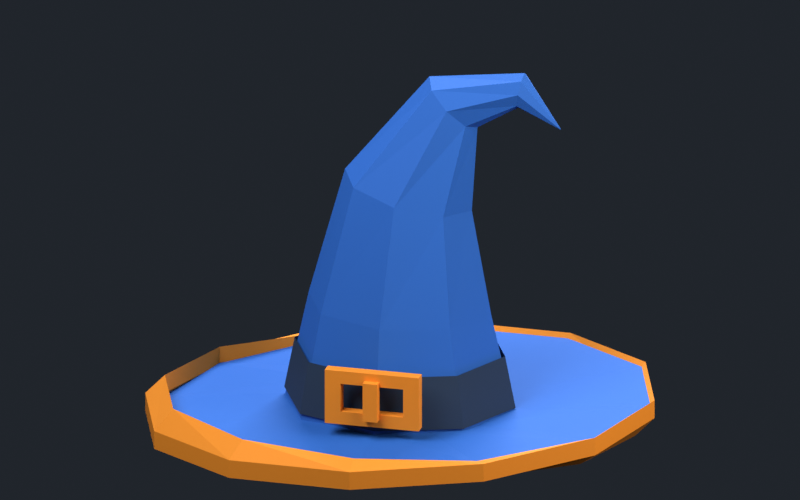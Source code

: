 # Source: fonte.blend  (saved by Blender 3.6.14; exported with 4.5.12 LTS)
import bpy
from mathutils import Matrix  # noqa: F401  (used for matrix-valued properties, if any)

bpy.ops.wm.read_factory_settings(use_empty=True)
scene = bpy.context.scene
scene.name = 'Scene'

# ---- collections
col_collection = bpy.data.collections.new('Collection'); scene.collection.children.link(col_collection)

# ---- materials (node trees are filled in below, after node groups)
mat_principal = bpy.data.materials.new('principal')
mat_principal.use_transparent_shadow = False
mat_principal.diffuse_color = (0.02122, 0.1144, 0.4508, 1.0)
mat_secundaria = bpy.data.materials.new('secundaria')
mat_secundaria.use_transparent_shadow = False
mat_secundaria.diffuse_color = (0.8469, 0.2623, 0.02029, 1.0)
mat_estrutura = bpy.data.materials.new('estrutura')
mat_estrutura.use_transparent_shadow = False
mat_estrutura.diffuse_color = (0.01938, 0.03689, 0.07036, 1.0)

# ---- material node trees
mat_principal.use_nodes = True; mat_principal.node_tree.nodes.clear()
_N = mat_principal.node_tree.nodes; _L = mat_principal.node_tree.links
n0 = _N.new('ShaderNodeBsdfPrincipled'); n0.name = 'BSDF - Pré-fundamentado'; n0.location = (10, 300)
n0.distribution = 'GGX'
n0.subsurface_method = 'RANDOM_WALK_SKIN'
n0.inputs[0].default_value = (0.02122, 0.1144, 0.4508, 1.0)
n0.inputs[2].default_value = 0.72
n0.inputs[3].default_value = 1.45
n0.inputs[13].default_value = 0.28
n0.inputs[27].default_value = (0.0, 0.0, 0.0, 1.0)
n0.inputs[28].default_value = 1.0
n1 = _N.new('ShaderNodeOutputMaterial'); n1.name = 'Saída de material'; n1.location = (300, 300)
_L.new(n0.outputs[0], n1.inputs[0])
n1.is_active_output = True
mat_secundaria.use_nodes = True; mat_secundaria.node_tree.nodes.clear()
_N = mat_secundaria.node_tree.nodes; _L = mat_secundaria.node_tree.links
n0 = _N.new('ShaderNodeBsdfPrincipled'); n0.name = 'BSDF - Pré-fundamentado'; n0.location = (10, 300)
n0.distribution = 'GGX'
n0.subsurface_method = 'RANDOM_WALK_SKIN'
n0.inputs[0].default_value = (0.8469, 0.2623, 0.02029, 1.0)
n0.inputs[2].default_value = 0.72
n0.inputs[3].default_value = 1.45
n0.inputs[13].default_value = 0.28
n0.inputs[27].default_value = (0.0, 0.0, 0.0, 1.0)
n0.inputs[28].default_value = 1.0
n1 = _N.new('ShaderNodeOutputMaterial'); n1.name = 'Saída de material'; n1.location = (300, 300)
_L.new(n0.outputs[0], n1.inputs[0])
n1.is_active_output = True
mat_estrutura.use_nodes = True; mat_estrutura.node_tree.nodes.clear()
_N = mat_estrutura.node_tree.nodes; _L = mat_estrutura.node_tree.links
n0 = _N.new('ShaderNodeBsdfPrincipled'); n0.name = 'BSDF - Pré-fundamentado'; n0.location = (10, 300)
n0.distribution = 'GGX'
n0.subsurface_method = 'RANDOM_WALK_SKIN'
n0.inputs[0].default_value = (0.01938, 0.03689, 0.07036, 1.0)
n0.inputs[2].default_value = 0.72
n0.inputs[3].default_value = 1.45
n0.inputs[13].default_value = 0.28
n0.inputs[27].default_value = (0.0, 0.0, 0.0, 1.0)
n0.inputs[28].default_value = 1.0
n1 = _N.new('ShaderNodeOutputMaterial'); n1.name = 'Saída de material'; n1.location = (300, 300)
_L.new(n0.outputs[0], n1.inputs[0])
n1.is_active_output = True

# ---- world
world_world = bpy.data.worlds.new('World'); scene.world = world_world
world_world.use_nodes = True; world_world.node_tree.nodes.clear()
_N = world_world.node_tree.nodes; _L = world_world.node_tree.links
n0 = _N.new('ShaderNodeOutputWorld'); n0.name = 'World Output'; n0.location = (300, 300)
n1 = _N.new('ShaderNodeBackground'); n1.name = 'Background'; n1.location = (10, 300)
n1.inputs[0].default_value = (0.0185, 0.02315, 0.03071, 1.0)
n1.inputs[1].default_value = 0.8
_L.new(n1.outputs[0], n0.inputs[0])
n0.is_active_output = True
world_world.color = (0.05088, 0.05088, 0.05088)
world_world.use_sun_shadow = False
world_world.sun_shadow_jitter_overblur = 0.0

# ---- cameras
cam_c_mera_003 = bpy.data.cameras.new('Câmera.003')
cam_c_mera_003.type = 'ORTHO'
cam_c_mera_003.ortho_scale = 2.963

# ---- lights
light_rea_009 = bpy.data.lights.new('Área.009', 'AREA')
light_rea_009.color = (0.92, 0.96, 1.0)
light_rea_009.transmission_factor = 0.0
light_rea_009.energy = 315.2
light_rea_009.shadow_maximum_resolution = 0.006
light_rea_009.use_absolute_resolution = True
light_rea_009.size = 3.25
light_rea_009.size_y = 1.0
light_rea_010 = bpy.data.lights.new('Área.010', 'AREA')
light_rea_010.color = (1.0, 0.96, 0.9)
light_rea_010.transmission_factor = 0.0
light_rea_010.energy = 165.9
light_rea_010.shadow_maximum_resolution = 0.006
light_rea_010.use_absolute_resolution = True
light_rea_010.size = 2.6
light_rea_010.size_y = 1.0
light_rea_011 = bpy.data.lights.new('Área.011', 'AREA')
light_rea_011.color = (0.85, 0.92, 1.0)
light_rea_011.transmission_factor = 0.0
light_rea_011.energy = 282.1
light_rea_011.shadow_maximum_resolution = 0.006
light_rea_011.use_absolute_resolution = True
light_rea_011.size = 2.6
light_rea_011.size_y = 1.0

# ---- meshes
me_aba_em_planos = bpy.data.meshes.new('Aba em planos')
me_aba_em_planos.from_pydata([(0.37, 0.0, 0.1), (0.3204, 0.165, 0.1), (0.185, 0.2858, 0.1), (2.266e-17, 0.33, 0.1), (-0.185, 0.2858, 0.1), (-0.3204, 0.165, 0.1), (-0.37, 4.041e-17, 0.1), (-0.3204, -0.165, 0.1), (-0.185, -0.2858, 0.1), (-6.797e-17, -0.33, 0.1), (0.185, -0.2858, 0.1), (0.3204, -0.165, 0.1), (0.96, 0.0, 0.178), (0.8314, 0.36, 0.1838), (0.48, 0.6235, 0.1671), (5.878e-17, 0.72, 0.1325), (-0.48, 0.6235, 0.08915), (-0.8314, 0.36, 0.0487), (-0.96, 8.817e-17, 0.022), (-0.8314, -0.36, 0.0162), (-0.48, -0.6235, 0.03285), (-1.763e-16, -0.72, 0.0675), (0.48, -0.6235, 0.1109), (0.8314, -0.36, 0.1513), (0.37, 0.0, 0.155), (0.3204, 0.165, 0.155), (0.185, 0.2858, 0.155), (2.266e-17, 0.33, 0.155), (-0.185, 0.2858, 0.155), (-0.3204, 0.165, 0.155), (-0.37, 4.041e-17, 0.155), (-0.3204, -0.165, 0.155), (-0.185, -0.2858, 0.155), (-6.797e-17, -0.33, 0.155), (0.185, -0.2858, 0.155), (0.3204, -0.165, 0.155), (0.96, 0.0, 0.233), (0.8314, 0.36, 0.2388), (0.48, 0.6235, 0.2221), (5.878e-17, 0.72, 0.1875), (-0.48, 0.6235, 0.1441), (-0.8314, 0.36, 0.1037), (-0.96, 8.817e-17, 0.077), (-0.8314, -0.36, 0.0712), (-0.48, -0.6235, 0.08785), (-1.763e-16, -0.72, 0.1225), (0.48, -0.6235, 0.1659), (0.8314, -0.36, 0.2063)], [], [(0, 1, 13, 12), (24, 36, 37, 25), (0, 24, 25, 1), (12, 13, 37, 36), (1, 2, 14, 13), (25, 37, 38, 26), (1, 25, 26, 2), (13, 14, 38, 37), (2, 3, 15, 14), (26, 38, 39, 27), (2, 26, 27, 3), (14, 15, 39, 38), (3, 4, 16, 15), (27, 39, 40, 28), (3, 27, 28, 4), (15, 16, 40, 39), (4, 5, 17, 16), (28, 40, 41, 29), (4, 28, 29, 5), (16, 17, 41, 40), (5, 6, 18, 17), (29, 41, 42, 30), (5, 29, 30, 6), (17, 18, 42, 41), (6, 7, 19, 18), (30, 42, 43, 31), (6, 30, 31, 7), (18, 19, 43, 42), (7, 8, 20, 19), (31, 43, 44, 32), (7, 31, 32, 8), (19, 20, 44, 43), (8, 9, 21, 20), (32, 44, 45, 33), (8, 32, 33, 9), (20, 21, 45, 44), (9, 10, 22, 21), (33, 45, 46, 34), (9, 33, 34, 10), (21, 22, 46, 45), (10, 11, 23, 22), (34, 46, 47, 35), (10, 34, 35, 11), (22, 23, 47, 46), (11, 0, 12, 23), (35, 47, 36, 24), (11, 35, 24, 0), (23, 12, 36, 47)])
_uv = me_aba_em_planos.uv_layers.new(name='UVMap')
_uv.uv.foreach_set('vector', [0.37, 0.1, 0.3204, 0.1, 0.8314, 0.1838, 0.96, 0.178, 0.37, 0.155, 0.96, 0.233, 0.8314, 0.2388, 0.3204, 0.155, 0.37, 0.1, 0.37, 0.155, 0.3204, 0.155, 0.3204, 0.1, 0.96, 0.178, 0.8314, 0.1838, 0.8314, 0.2388, 0.96, 0.233, 0.3204, 0.1, 0.185, 0.1, 0.48, 0.1671, 0.8314, 0.1838, 0.3204, 0.155, 0.8314, 0.2388, 0.48, 0.2221, 0.185, 0.155, 0.3204, 0.1, 0.3204, 0.155, 0.185, 0.155, 0.185, 0.1, 0.8314, 0.1838, 0.48, 0.1671, 0.48, 0.2221, 0.8314, 0.2388, 0.185, 0.1, 2.266e-17, 0.1, 5.878e-17, 0.1325, 0.48, 0.1671, 0.185, 0.155, 0.48, 0.2221, 5.878e-17, 0.1875, 2.266e-17, 0.155, 0.185, 0.1, 0.185, 0.155, 2.266e-17, 0.155, 2.266e-17, 0.1, 0.48, 0.1671, 5.878e-17, 0.1325, 5.878e-17, 0.1875, 0.48, 0.2221, 2.266e-17, 0.1, -0.185, 0.1, -0.48, 0.08915, 5.878e-17, 0.1325, 2.266e-17, 0.155, 5.878e-17, 0.1875, -0.48, 0.1441, -0.185, 0.155, 2.266e-17, 0.1, 2.266e-17, 0.155, -0.185, 0.155, -0.185, 0.1, 5.878e-17, 0.1325, -0.48, 0.08915, -0.48, 0.1441, 5.878e-17, 0.1875, -0.185, 0.1, -0.3204, 0.1, -0.8314, 0.0487, -0.48, 0.08915, -0.185, 0.155, -0.48, 0.1441, -0.8314, 0.1037, -0.3204, 0.155, -0.185, 0.1, -0.185, 0.155, -0.3204, 0.155, -0.3204, 0.1, -0.48, 0.08915, -0.8314, 0.0487, -0.8314, 0.1037, -0.48, 0.1441, -0.3204, 0.1, -0.37, 0.1, -0.96, 0.022, -0.8314, 0.0487, -0.3204, 0.155, -0.8314, 0.1037, -0.96, 0.077, -0.37, 0.155, -0.3204, 0.1, -0.3204, 0.155, -0.37, 0.155, -0.37, 0.1, -0.8314, 0.0487, -0.96, 0.022, -0.96, 0.077, -0.8314, 0.1037, -0.37, 0.1, -0.3204, 0.1, -0.8314, 0.0162, -0.96, 0.022, -0.37, 0.155, -0.96, 0.077, -0.8314, 0.0712, -0.3204, 0.155, -0.37, 0.1, -0.37, 0.155, -0.3204, 0.155, -0.3204, 0.1, -0.96, 0.022, -0.8314, 0.0162, -0.8314, 0.0712, -0.96, 0.077, -0.3204, 0.1, -0.185, 0.1, -0.48, 0.03285, -0.8314, 0.0162, -0.3204, 0.155, -0.8314, 0.0712, -0.48, 0.08785, -0.185, 0.155, -0.3204, 0.1, -0.3204, 0.155, -0.185, 0.155, -0.185, 0.1, -0.8314, 0.0162, -0.48, 0.03285, -0.48, 0.08785, -0.8314, 0.0712, -0.185, 0.1, -6.797e-17, 0.1, -1.763e-16, 0.0675, -0.48, 0.03285, -0.185, 0.155, -0.48, 0.08785, -1.763e-16, 0.1225, -6.797e-17, 0.155, -0.185, 0.1, -0.185, 0.155, -6.797e-17, 0.155, -6.797e-17, 0.1, -0.48, 0.03285, -1.763e-16, 0.0675, -1.763e-16, 0.1225, -0.48, 0.08785, -6.797e-17, 0.1, 0.185, 0.1, 0.48, 0.1109, -1.763e-16, 0.0675, -6.797e-17, 0.155, -1.763e-16, 0.1225, 0.48, 0.1659, 0.185, 0.155, -6.797e-17, 0.1, -6.797e-17, 0.155, 0.185, 0.155, 0.185, 0.1, -1.763e-16, 0.0675, 0.48, 0.1109, 0.48, 0.1659, -1.763e-16, 0.1225, 0.185, 0.1, 0.3204, 0.1, 0.8314, 0.1513, 0.48, 0.1109, 0.185, 0.155, 0.48, 0.1659, 0.8314, 0.2063, 0.3204, 0.155, 0.185, 0.1, 0.185, 0.155, 0.3204, 0.155, 0.3204, 0.1, 0.48, 0.1109, 0.8314, 0.1513, 0.8314, 0.2063, 0.48, 0.1659, 0.3204, 0.1, 0.37, 0.1, 0.96, 0.178, 0.8314, 0.1513, 0.3204, 0.155, 0.8314, 0.2063, 0.96, 0.233, 0.37, 0.155, 0.3204, 0.1, 0.3204, 0.155, 0.37, 0.155, 0.37, 0.1, 0.8314, 0.1513, 0.96, 0.178, 0.96, 0.233, 0.8314, 0.2063])
me_aba_em_planos.materials.append(mat_principal)
me_aba_em_planos.update()
me_borda_da_aba = bpy.data.meshes.new('Borda da aba')
me_borda_da_aba.from_pydata([(0.9, 0.0, 0.102), (0.7794, 0.3375, 0.102), (0.45, 0.5846, 0.102), (5.511e-17, 0.675, 0.102), (-0.45, 0.5846, 0.102), (-0.7794, 0.3375, 0.102), (-0.9, 8.266e-17, 0.102), (-0.7794, -0.3375, 0.102), (-0.45, -0.5846, 0.102), (-1.653e-16, -0.675, 0.102), (0.45, -0.5846, 0.102), (0.7794, -0.3375, 0.102), (0.975, 0.0, 0.18), (0.8444, 0.3675, 0.1858), (0.4875, 0.6365, 0.1691), (5.97e-17, 0.735, 0.1345), (-0.4875, 0.6365, 0.09115), (-0.8444, 0.3675, 0.0507), (-0.975, 9.001e-17, 0.024), (-0.8444, -0.3675, 0.0182), (-0.4875, -0.6365, 0.03485), (-1.791e-16, -0.735, 0.0695), (0.4875, -0.6365, 0.1129), (0.8444, -0.3675, 0.1533), (0.9, 0.0, 0.172), (0.7794, 0.3375, 0.172), (0.45, 0.5846, 0.172), (5.511e-17, 0.675, 0.172), (-0.45, 0.5846, 0.172), (-0.7794, 0.3375, 0.172), (-0.9, 8.266e-17, 0.172), (-0.7794, -0.3375, 0.172), (-0.45, -0.5846, 0.172), (-1.653e-16, -0.675, 0.172), (0.45, -0.5846, 0.172), (0.7794, -0.3375, 0.172), (0.975, 0.0, 0.25), (0.8444, 0.3675, 0.2558), (0.4875, 0.6365, 0.2391), (5.97e-17, 0.735, 0.2045), (-0.4875, 0.6365, 0.1611), (-0.8444, 0.3675, 0.1207), (-0.975, 9.001e-17, 0.094), (-0.8444, -0.3675, 0.0882), (-0.4875, -0.6365, 0.1049), (-1.791e-16, -0.735, 0.1395), (0.4875, -0.6365, 0.1829), (0.8444, -0.3675, 0.2233)], [], [(0, 1, 13, 12), (24, 36, 37, 25), (0, 24, 25, 1), (12, 13, 37, 36), (1, 2, 14, 13), (25, 37, 38, 26), (1, 25, 26, 2), (13, 14, 38, 37), (2, 3, 15, 14), (26, 38, 39, 27), (2, 26, 27, 3), (14, 15, 39, 38), (3, 4, 16, 15), (27, 39, 40, 28), (3, 27, 28, 4), (15, 16, 40, 39), (4, 5, 17, 16), (28, 40, 41, 29), (4, 28, 29, 5), (16, 17, 41, 40), (5, 6, 18, 17), (29, 41, 42, 30), (5, 29, 30, 6), (17, 18, 42, 41), (6, 7, 19, 18), (30, 42, 43, 31), (6, 30, 31, 7), (18, 19, 43, 42), (7, 8, 20, 19), (31, 43, 44, 32), (7, 31, 32, 8), (19, 20, 44, 43), (8, 9, 21, 20), (32, 44, 45, 33), (8, 32, 33, 9), (20, 21, 45, 44), (9, 10, 22, 21), (33, 45, 46, 34), (9, 33, 34, 10), (21, 22, 46, 45), (10, 11, 23, 22), (34, 46, 47, 35), (10, 34, 35, 11), (22, 23, 47, 46), (11, 0, 12, 23), (35, 47, 36, 24), (11, 35, 24, 0), (23, 12, 36, 47)])
_uv = me_borda_da_aba.uv_layers.new(name='UVMap')
_uv.uv.foreach_set('vector', [0.9, 0.102, 0.7794, 0.102, 0.8444, 0.1858, 0.975, 0.18, 0.9, 0.172, 0.975, 0.25, 0.8444, 0.2558, 0.7794, 0.172, 0.9, 0.102, 0.9, 0.172, 0.7794, 0.172, 0.7794, 0.102, 0.975, 0.18, 0.8444, 0.1858, 0.8444, 0.2558, 0.975, 0.25, 0.7794, 0.102, 0.45, 0.102, 0.4875, 0.1691, 0.8444, 0.1858, 0.7794, 0.172, 0.8444, 0.2558, 0.4875, 0.2391, 0.45, 0.172, 0.7794, 0.102, 0.7794, 0.172, 0.45, 0.172, 0.45, 0.102, 0.8444, 0.1858, 0.4875, 0.1691, 0.4875, 0.2391, 0.8444, 0.2558, 0.45, 0.102, 5.511e-17, 0.102, 5.97e-17, 0.1345, 0.4875, 0.1691, 0.45, 0.172, 0.4875, 0.2391, 5.97e-17, 0.2045, 5.511e-17, 0.172, 0.45, 0.102, 0.45, 0.172, 5.511e-17, 0.172, 5.511e-17, 0.102, 0.4875, 0.1691, 5.97e-17, 0.1345, 5.97e-17, 0.2045, 0.4875, 0.2391, 5.511e-17, 0.102, -0.45, 0.102, -0.4875, 0.09115, 5.97e-17, 0.1345, 5.511e-17, 0.172, 5.97e-17, 0.2045, -0.4875, 0.1611, -0.45, 0.172, 5.511e-17, 0.102, 5.511e-17, 0.172, -0.45, 0.172, -0.45, 0.102, 5.97e-17, 0.1345, -0.4875, 0.09115, -0.4875, 0.1611, 5.97e-17, 0.2045, -0.45, 0.102, -0.7794, 0.102, -0.8444, 0.0507, -0.4875, 0.09115, -0.45, 0.172, -0.4875, 0.1611, -0.8444, 0.1207, -0.7794, 0.172, -0.45, 0.102, -0.45, 0.172, -0.7794, 0.172, -0.7794, 0.102, -0.4875, 0.09115, -0.8444, 0.0507, -0.8444, 0.1207, -0.4875, 0.1611, -0.7794, 0.102, -0.9, 0.102, -0.975, 0.024, -0.8444, 0.0507, -0.7794, 0.172, -0.8444, 0.1207, -0.975, 0.094, -0.9, 0.172, -0.7794, 0.102, -0.7794, 0.172, -0.9, 0.172, -0.9, 0.102, -0.8444, 0.0507, -0.975, 0.024, -0.975, 0.094, -0.8444, 0.1207, -0.9, 0.102, -0.7794, 0.102, -0.8444, 0.0182, -0.975, 0.024, -0.9, 0.172, -0.975, 0.094, -0.8444, 0.0882, -0.7794, 0.172, -0.9, 0.102, -0.9, 0.172, -0.7794, 0.172, -0.7794, 0.102, -0.975, 0.024, -0.8444, 0.0182, -0.8444, 0.0882, -0.975, 0.094, -0.7794, 0.102, -0.45, 0.102, -0.4875, 0.03485, -0.8444, 0.0182, -0.7794, 0.172, -0.8444, 0.0882, -0.4875, 0.1049, -0.45, 0.172, -0.7794, 0.102, -0.7794, 0.172, -0.45, 0.172, -0.45, 0.102, -0.8444, 0.0182, -0.4875, 0.03485, -0.4875, 0.1049, -0.8444, 0.0882, -0.45, 0.102, -1.653e-16, 0.102, -1.791e-16, 0.0695, -0.4875, 0.03485, -0.45, 0.172, -0.4875, 0.1049, -1.791e-16, 0.1395, -1.653e-16, 0.172, -0.45, 0.102, -0.45, 0.172, -1.653e-16, 0.172, -1.653e-16, 0.102, -0.4875, 0.03485, -1.791e-16, 0.0695, -1.791e-16, 0.1395, -0.4875, 0.1049, -1.653e-16, 0.102, 0.45, 0.102, 0.4875, 0.1129, -1.791e-16, 0.0695, -1.653e-16, 0.172, -1.791e-16, 0.1395, 0.4875, 0.1829, 0.45, 0.172, -1.653e-16, 0.102, -1.653e-16, 0.172, 0.45, 0.172, 0.45, 0.102, -1.791e-16, 0.0695, 0.4875, 0.1129, 0.4875, 0.1829, -1.791e-16, 0.1395, 0.45, 0.102, 0.7794, 0.102, 0.8444, 0.1533, 0.4875, 0.1129, 0.45, 0.172, 0.4875, 0.1829, 0.8444, 0.2233, 0.7794, 0.172, 0.45, 0.102, 0.45, 0.172, 0.7794, 0.172, 0.7794, 0.102, 0.4875, 0.1129, 0.8444, 0.1533, 0.8444, 0.2233, 0.4875, 0.1829, 0.7794, 0.102, 0.9, 0.102, 0.975, 0.18, 0.8444, 0.1533, 0.7794, 0.172, 0.8444, 0.2233, 0.975, 0.25, 0.9, 0.172, 0.7794, 0.102, 0.7794, 0.172, 0.9, 0.172, 0.9, 0.102, 0.8444, 0.1533, 0.975, 0.18, 0.975, 0.25, 0.8444, 0.2233])
me_borda_da_aba.materials.append(mat_secundaria)
me_borda_da_aba.update()
me_copa_dobrada = bpy.data.meshes.new('Copa dobrada')
me_copa_dobrada.from_pydata([(-0.44, 0.0, 0.14), (-0.3111, -0.2616, 0.14), (-2.694e-17, -0.37, 0.14), (0.3111, -0.2616, 0.14), (0.44, -4.531e-17, 0.14), (0.3111, 0.2616, 0.14), (8.083e-17, 0.37, 0.14), (-0.3111, 0.2616, 0.14), (-0.3498, 0.0, 0.5523), (-0.2472, -0.2121, 0.5512), (0.0001244, -0.3, 0.5435), (0.2474, -0.2121, 0.5338), (0.3498, -3.674e-17, 0.5277), (0.2472, 0.2121, 0.5288), (-0.0001244, 0.3, 0.5365), (-0.2474, 0.2121, 0.5462), (-0.2127, 0.01, 1.05), (-0.1407, -0.142, 1.036), (0.03124, -0.2049, 0.995), (0.2025, -0.142, 0.9512), (0.2727, 0.01, 0.9301), (0.2007, 0.162, 0.9441), (0.02876, 0.2249, 0.985), (-0.1425, 0.162, 1.029), (0.1081, 0.02, 1.442), (0.1359, -0.05777, 1.416), (0.2013, -0.08999, 1.351), (0.2659, -0.05777, 1.286), (0.2919, 0.02, 1.258), (0.2641, 0.09777, 1.284), (0.1987, 0.13, 1.349), (0.1341, 0.09777, 1.414), (0.4718, 0.02, 1.489), (0.4683, -0.01889, 1.469), (0.46, -0.035, 1.42), (0.4517, -0.01889, 1.371), (0.4482, 0.02, 1.351), (0.4517, 0.05889, 1.371), (0.46, 0.075, 1.42), (0.4683, 0.05889, 1.469), (0.6107, 0.02, 1.281), (0.6105, 0.01929, 1.281), (0.61, 0.019, 1.28), (0.6095, 0.01929, 1.279), (0.6093, 0.02, 1.279), (0.6095, 0.02071, 1.279), (0.61, 0.021, 1.28), (0.6105, 0.02071, 1.281)], [], [(0, 1, 9, 8), (1, 2, 10, 9), (2, 3, 11, 10), (3, 4, 12, 11), (4, 5, 13, 12), (5, 6, 14, 13), (6, 7, 15, 14), (7, 0, 8, 15), (8, 9, 17, 16), (9, 10, 18, 17), (10, 11, 19, 18), (11, 12, 20, 19), (12, 13, 21, 20), (13, 14, 22, 21), (14, 15, 23, 22), (15, 8, 16, 23), (16, 17, 25, 24), (17, 18, 26, 25), (18, 19, 27, 26), (19, 20, 28, 27), (20, 21, 29, 28), (21, 22, 30, 29), (22, 23, 31, 30), (23, 16, 24, 31), (24, 25, 33, 32), (25, 26, 34, 33), (26, 27, 35, 34), (27, 28, 36, 35), (28, 29, 37, 36), (29, 30, 38, 37), (30, 31, 39, 38), (31, 24, 32, 39), (32, 33, 41, 40), (33, 34, 42, 41), (34, 35, 43, 42), (35, 36, 44, 43), (36, 37, 45, 44), (37, 38, 46, 45), (38, 39, 47, 46), (39, 32, 40, 47)])
_uv = me_copa_dobrada.uv_layers.new(name='UVMap')
_uv.uv.foreach_set('vector', [-0.44, 0.14, -0.3111, 0.14, -0.2472, 0.5512, -0.3498, 0.5523, -0.3111, 0.14, -2.694e-17, 0.14, 0.0001244, 0.5435, -0.2472, 0.5512, -2.694e-17, 0.14, 0.3111, 0.14, 0.2474, 0.5338, 0.0001244, 0.5435, 0.3111, 0.14, 0.44, 0.14, 0.3498, 0.5277, 0.2474, 0.5338, 0.44, 0.14, 0.3111, 0.14, 0.2472, 0.5288, 0.3498, 0.5277, 0.3111, 0.14, 8.083e-17, 0.14, -0.0001244, 0.5365, 0.2472, 0.5288, 8.083e-17, 0.14, -0.3111, 0.14, -0.2474, 0.5462, -0.0001244, 0.5365, -0.3111, 0.14, -0.44, 0.14, -0.3498, 0.5523, -0.2474, 0.5462, -0.3498, 0.5523, -0.2472, 0.5512, -0.1407, 1.036, -0.2127, 1.05, -0.2472, 0.5512, 0.0001244, 0.5435, 0.03124, 0.995, -0.1407, 1.036, 0.0001244, 0.5435, 0.2474, 0.5338, 0.2025, 0.9512, 0.03124, 0.995, 0.2474, 0.5338, 0.3498, 0.5277, 0.2727, 0.9301, 0.2025, 0.9512, 0.3498, 0.5277, 0.2472, 0.5288, 0.2007, 0.9441, 0.2727, 0.9301, 0.2472, 0.5288, -0.0001244, 0.5365, 0.02876, 0.985, 0.2007, 0.9441, -0.0001244, 0.5365, -0.2474, 0.5462, -0.1425, 1.029, 0.02876, 0.985, -0.2474, 0.5462, -0.3498, 0.5523, -0.2127, 1.05, -0.1425, 1.029, -0.2127, 1.05, -0.1407, 1.036, 0.1359, 1.416, 0.1081, 1.442, -0.1407, 1.036, 0.03124, 0.995, 0.2013, 1.351, 0.1359, 1.416, 0.03124, 0.995, 0.2025, 0.9512, 0.2659, 1.286, 0.2013, 1.351, 0.2025, 0.9512, 0.2727, 0.9301, 0.2919, 1.258, 0.2659, 1.286, 0.2727, 0.9301, 0.2007, 0.9441, 0.2641, 1.284, 0.2919, 1.258, 0.2007, 0.9441, 0.02876, 0.985, 0.1987, 1.349, 0.2641, 1.284, 0.02876, 0.985, -0.1425, 1.029, 0.1341, 1.414, 0.1987, 1.349, -0.1425, 1.029, -0.2127, 1.05, 0.1081, 1.442, 0.1341, 1.414, 0.1081, 1.442, 0.1359, 1.416, 0.4683, 1.469, 0.4718, 1.489, 0.1359, 1.416, 0.2013, 1.351, 0.46, 1.42, 0.4683, 1.469, 0.2013, 1.351, 0.2659, 1.286, 0.4517, 1.371, 0.46, 1.42, 0.2659, 1.286, 0.2919, 1.258, 0.4482, 1.351, 0.4517, 1.371, 0.2919, 1.258, 0.2641, 1.284, 0.4517, 1.371, 0.4482, 1.351, 0.2641, 1.284, 0.1987, 1.349, 0.46, 1.42, 0.4517, 1.371, 0.1987, 1.349, 0.1341, 1.414, 0.4683, 1.469, 0.46, 1.42, 0.1341, 1.414, 0.1081, 1.442, 0.4718, 1.489, 0.4683, 1.469, 0.4718, 1.489, 0.4683, 1.469, 0.6105, 1.281, 0.6107, 1.281, 0.4683, 1.469, 0.46, 1.42, 0.61, 1.28, 0.6105, 1.281, 0.46, 1.42, 0.4517, 1.371, 0.6095, 1.279, 0.61, 1.28, 0.4517, 1.371, 0.4482, 1.351, 0.6093, 1.279, 0.6095, 1.279, 0.4482, 1.351, 0.4517, 1.371, 0.6095, 1.279, 0.6093, 1.279, 0.4517, 1.371, 0.46, 1.42, 0.61, 1.28, 0.6095, 1.279, 0.46, 1.42, 0.4683, 1.469, 0.6105, 1.281, 0.61, 1.28, 0.4683, 1.469, 0.4718, 1.489, 0.6107, 1.281, 0.6105, 1.281])
me_copa_dobrada.materials.append(mat_principal)
me_copa_dobrada.update()
me_faixa = bpy.data.meshes.new('Faixa')
me_faixa.from_pydata([(-0.443, 0.0, 0.17), (-0.3132, -0.2652, 0.17), (-2.713e-17, -0.375, 0.17), (0.3132, -0.2652, 0.17), (0.443, -4.592e-17, 0.17), (0.3132, 0.2652, 0.17), (8.138e-17, 0.375, 0.17), (-0.3132, 0.2652, 0.17), (-0.403, 0.0, 0.37), (-0.285, -0.2454, 0.37), (-2.468e-17, -0.347, 0.37), (0.285, -0.2454, 0.37), (0.403, -4.25e-17, 0.37), (0.285, 0.2454, 0.37), (7.403e-17, 0.347, 0.37), (-0.285, 0.2454, 0.37)], [], [(0, 1, 9, 8), (1, 2, 10, 9), (2, 3, 11, 10), (3, 4, 12, 11), (4, 5, 13, 12), (5, 6, 14, 13), (6, 7, 15, 14), (7, 0, 8, 15)])
_uv = me_faixa.uv_layers.new(name='UVMap')
_uv.uv.foreach_set('vector', [-0.443, 0.17, -0.3132, 0.17, -0.285, 0.37, -0.403, 0.37, -0.3132, 0.17, -2.713e-17, 0.17, -2.468e-17, 0.37, -0.285, 0.37, -2.713e-17, 0.17, 0.3132, 0.17, 0.285, 0.37, -2.468e-17, 0.37, 0.3132, 0.17, 0.443, 0.17, 0.403, 0.37, 0.285, 0.37, 0.443, 0.17, 0.3132, 0.17, 0.285, 0.37, 0.403, 0.37, 0.3132, 0.17, 8.138e-17, 0.17, 7.403e-17, 0.37, 0.285, 0.37, 8.138e-17, 0.17, -0.3132, 0.17, -0.285, 0.37, 7.403e-17, 0.37, -0.3132, 0.17, -0.443, 0.17, -0.403, 0.37, -0.285, 0.37])
me_faixa.materials.append(mat_estrutura)
me_faixa.update()
me_fecho = bpy.data.meshes.new('Fecho')
me_fecho.from_pydata([(-0.18, -0.4105, 0.2), (0.18, -0.4105, 0.2), (0.18, -0.4105, 0.41), (-0.18, -0.4105, 0.41), (-0.12, -0.4105, 0.25), (0.12, -0.4105, 0.25), (0.12, -0.4105, 0.36), (-0.12, -0.4105, 0.36), (-0.18, -0.3655, 0.2), (0.18, -0.3655, 0.2), (0.18, -0.3655, 0.41), (-0.18, -0.3655, 0.41), (-0.12, -0.3655, 0.25), (0.12, -0.3655, 0.25), (0.12, -0.3655, 0.36), (-0.12, -0.3655, 0.36)], [], [(0, 1, 5, 4), (8, 12, 13, 9), (0, 8, 9, 1), (4, 5, 13, 12), (1, 2, 6, 5), (9, 13, 14, 10), (1, 9, 10, 2), (5, 6, 14, 13), (2, 3, 7, 6), (10, 14, 15, 11), (2, 10, 11, 3), (6, 7, 15, 14), (3, 0, 4, 7), (11, 15, 12, 8), (3, 11, 8, 0), (7, 4, 12, 15)])
_uv = me_fecho.uv_layers.new(name='UVMap')
_uv.uv.foreach_set('vector', [-0.18, 0.2, 0.18, 0.2, 0.12, 0.25, -0.12, 0.25, -0.18, 0.2, -0.12, 0.25, 0.12, 0.25, 0.18, 0.2, -0.18, 0.2, -0.18, 0.2, 0.18, 0.2, 0.18, 0.2, -0.12, 0.25, 0.12, 0.25, 0.12, 0.25, -0.12, 0.25, 0.18, 0.2, 0.18, 0.41, 0.12, 0.36, 0.12, 0.25, 0.18, 0.2, 0.12, 0.25, 0.12, 0.36, 0.18, 0.41, 0.18, 0.2, 0.18, 0.2, 0.18, 0.41, 0.18, 0.41, 0.12, 0.25, 0.12, 0.36, 0.12, 0.36, 0.12, 0.25, 0.18, 0.41, -0.18, 0.41, -0.12, 0.36, 0.12, 0.36, 0.18, 0.41, 0.12, 0.36, -0.12, 0.36, -0.18, 0.41, 0.18, 0.41, 0.18, 0.41, -0.18, 0.41, -0.18, 0.41, 0.12, 0.36, -0.12, 0.36, -0.12, 0.36, 0.12, 0.36, -0.18, 0.41, -0.18, 0.2, -0.12, 0.25, -0.12, 0.36, -0.18, 0.41, -0.12, 0.36, -0.12, 0.25, -0.18, 0.2, -0.18, 0.41, -0.18, 0.41, -0.18, 0.2, -0.18, 0.2, -0.12, 0.36, -0.12, 0.25, -0.12, 0.25, -0.12, 0.36])
me_fecho.materials.append(mat_secundaria)
me_fecho.update()
me_cubo_003 = bpy.data.meshes.new('Cubo.003')
me_cubo_003.from_pydata([(-0.0275, -0.019, -0.075), (-0.0275, -0.019, 0.075), (-0.0275, 0.019, -0.075), (-0.0275, 0.019, 0.075), (0.0275, -0.019, -0.075), (0.0275, -0.019, 0.075), (0.0275, 0.019, -0.075), (0.0275, 0.019, 0.075)], [], [(0, 1, 3, 2), (2, 3, 7, 6), (6, 7, 5, 4), (4, 5, 1, 0), (2, 6, 4, 0), (7, 3, 1, 5)])
_uv = me_cubo_003.uv_layers.new(name='Mapa UV')
_uv.uv.foreach_set('vector', [0.375, 0.0, 0.625, 0.0, 0.625, 0.25, 0.375, 0.25, 0.375, 0.25, 0.625, 0.25, 0.625, 0.5, 0.375, 0.5, 0.375, 0.5, 0.625, 0.5, 0.625, 0.75, 0.375, 0.75, 0.375, 0.75, 0.625, 0.75, 0.625, 1.0, 0.375, 1.0, 0.125, 0.5, 0.375, 0.5, 0.375, 0.75, 0.125, 0.75, 0.625, 0.5, 0.875, 0.5, 0.875, 0.75, 0.625, 0.75])
_uv.active_render = True
_uv = me_cubo_003.uv_layers.new(name='UVMap')
_uv.uv.foreach_set('vector', [-0.0275, -0.075, -0.0275, 0.075, -0.0275, 0.075, -0.0275, -0.075, -0.0275, -0.075, -0.0275, 0.075, 0.0275, 0.075, 0.0275, -0.075, 0.0275, -0.075, 0.0275, 0.075, 0.0275, 0.075, 0.0275, -0.075, 0.0275, -0.075, 0.0275, 0.075, -0.0275, 0.075, -0.0275, -0.075, -0.0275, -0.075, 0.0275, -0.075, 0.0275, -0.075, -0.0275, -0.075, 0.0275, 0.075, -0.0275, 0.075, -0.0275, 0.075, 0.0275, 0.075])
me_cubo_003.materials.append(mat_secundaria)
me_cubo_003.update()

# ---- objects
ob_aba_em_planos = bpy.data.objects.new('Aba em planos', me_aba_em_planos)
ob_borda_da_aba = bpy.data.objects.new('Borda da aba', me_borda_da_aba)
ob_copa_dobrada = bpy.data.objects.new('Copa dobrada', me_copa_dobrada)
ob_faixa = bpy.data.objects.new('Faixa', me_faixa)
ob_fecho = bpy.data.objects.new('Fecho', me_fecho)
ob_trava_do_fecho = bpy.data.objects.new('Trava do fecho', me_cubo_003)
ob_c_mera = bpy.data.objects.new('Câmera', cam_c_mera_003)
ob_rea = bpy.data.objects.new('Área', light_rea_009)
ob_rea_001 = bpy.data.objects.new('Área.001', light_rea_010)
ob_rea_002 = bpy.data.objects.new('Área.002', light_rea_011)

# ---- transforms, parenting, visibility, modifiers, constraints
ob_aba_em_planos.location = (0.0, 0.0, 0.0)
ob_borda_da_aba.location = (0.0, 0.0, 0.0)
ob_copa_dobrada.location = (0.0, 0.0, 0.0)
ob_faixa.location = (0.0, 0.0, 0.0)
ob_fecho.location = (0.0, 0.0, 0.0)
ob_trava_do_fecho.location = (0.0, -0.421, 0.305)
ob_c_mera.location = (1.391, -5.298, 2.806)
ob_c_mera.rotation_euler = (1.212, -1.15e-08, 0.2567)
ob_rea.location = (-1.95, -2.6, 4.653)
ob_rea.rotation_euler = (0.6947, -6.997e-08, -0.6435)
ob_rea_001.location = (3.25, -1.3, 2.703)
ob_rea_001.rotation_euler = (1.063, 6.074e-08, 1.19)
ob_rea_002.location = (0.0, 2.6, 3.353)
ob_rea_002.rotation_euler = (0.7854, 6.182e-08, 3.142)

# ---- collection membership
col_collection.objects.link(ob_aba_em_planos)
col_collection.objects.link(ob_borda_da_aba)
col_collection.objects.link(ob_copa_dobrada)
col_collection.objects.link(ob_faixa)
col_collection.objects.link(ob_fecho)
col_collection.objects.link(ob_trava_do_fecho)
col_collection.objects.link(ob_c_mera)
col_collection.objects.link(ob_rea)
col_collection.objects.link(ob_rea_001)
col_collection.objects.link(ob_rea_002)

# ---- scene / render settings (as saved in the file)
scene.camera = ob_c_mera
scene.frame_start = 1; scene.frame_end = 250; scene.frame_set(1)
scene.render.engine = 'BLENDER_EEVEE_NEXT'
scene.render.resolution_x = 1280
scene.render.resolution_y = 800
scene.cycles.sampling_pattern = 'TABULATED_SOBOL'
scene.eevee.taa_render_samples = 48
scene.eevee.use_gtao = True
scene.eevee.gtao_distance = 0.7
scene.view_settings.look = 'Medium High Contrast'
scene.view_settings.view_transform = 'Standard'
bpy.context.view_layer.update()
